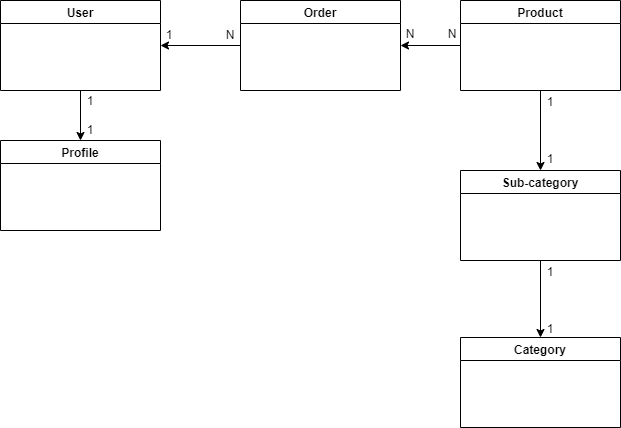

The diagram above was exported from draw.io. Its source (the exported page's mxGraphModel, read from the mxfile embedded in the PNG):
<mxGraphModel dx="1038" dy="579" grid="1" gridSize="10" guides="1" tooltips="1" connect="1" arrows="1" fold="1" page="1" pageScale="1" pageWidth="827" pageHeight="1169" math="0" shadow="0">
  <root>
    <mxCell id="0" />
    <mxCell id="1" parent="0" />
    <mxCell id="g25_m8e64dsqaF6YCm2c-6" style="edgeStyle=orthogonalEdgeStyle;rounded=0;orthogonalLoop=1;jettySize=auto;html=1;exitX=0.5;exitY=1;exitDx=0;exitDy=0;entryX=0.5;entryY=0;entryDx=0;entryDy=0;" edge="1" parent="1" source="g25_m8e64dsqaF6YCm2c-2" target="g25_m8e64dsqaF6YCm2c-3">
      <mxGeometry relative="1" as="geometry" />
    </mxCell>
    <mxCell id="g25_m8e64dsqaF6YCm2c-2" value="User" style="swimlane;" vertex="1" parent="1">
      <mxGeometry x="30" y="40" width="160" height="90" as="geometry" />
    </mxCell>
    <mxCell id="g25_m8e64dsqaF6YCm2c-3" value="Profile" style="swimlane;" vertex="1" parent="1">
      <mxGeometry x="30" y="180" width="160" height="90" as="geometry" />
    </mxCell>
    <mxCell id="g25_m8e64dsqaF6YCm2c-7" value="1&lt;br&gt;&lt;br&gt;1" style="text;html=1;strokeColor=none;fillColor=none;align=center;verticalAlign=middle;whiteSpace=wrap;rounded=0;" vertex="1" parent="1">
      <mxGeometry x="90" y="140" width="60" height="30" as="geometry" />
    </mxCell>
    <mxCell id="g25_m8e64dsqaF6YCm2c-9" style="edgeStyle=orthogonalEdgeStyle;rounded=0;orthogonalLoop=1;jettySize=auto;html=1;exitX=0;exitY=0.5;exitDx=0;exitDy=0;entryX=1;entryY=0.5;entryDx=0;entryDy=0;" edge="1" parent="1" source="g25_m8e64dsqaF6YCm2c-8" target="g25_m8e64dsqaF6YCm2c-2">
      <mxGeometry relative="1" as="geometry" />
    </mxCell>
    <mxCell id="g25_m8e64dsqaF6YCm2c-8" value="Order" style="swimlane;startSize=23;" vertex="1" parent="1">
      <mxGeometry x="270" y="40" width="160" height="90" as="geometry" />
    </mxCell>
    <mxCell id="g25_m8e64dsqaF6YCm2c-10" value="1&amp;nbsp; &amp;nbsp; &amp;nbsp; &amp;nbsp; &amp;nbsp; &amp;nbsp; &amp;nbsp; &amp;nbsp; N" style="text;html=1;strokeColor=none;fillColor=none;align=center;verticalAlign=middle;whiteSpace=wrap;rounded=0;" vertex="1" parent="1">
      <mxGeometry x="190" y="60" width="80" height="30" as="geometry" />
    </mxCell>
    <mxCell id="g25_m8e64dsqaF6YCm2c-12" style="edgeStyle=orthogonalEdgeStyle;rounded=0;orthogonalLoop=1;jettySize=auto;html=1;exitX=0;exitY=0.5;exitDx=0;exitDy=0;entryX=1;entryY=0.5;entryDx=0;entryDy=0;" edge="1" parent="1" source="g25_m8e64dsqaF6YCm2c-11" target="g25_m8e64dsqaF6YCm2c-8">
      <mxGeometry relative="1" as="geometry" />
    </mxCell>
    <mxCell id="g25_m8e64dsqaF6YCm2c-15" style="edgeStyle=orthogonalEdgeStyle;rounded=0;orthogonalLoop=1;jettySize=auto;html=1;exitX=0.5;exitY=1;exitDx=0;exitDy=0;entryX=0.5;entryY=0;entryDx=0;entryDy=0;" edge="1" parent="1" source="g25_m8e64dsqaF6YCm2c-11" target="g25_m8e64dsqaF6YCm2c-14">
      <mxGeometry relative="1" as="geometry" />
    </mxCell>
    <mxCell id="g25_m8e64dsqaF6YCm2c-11" value="Product" style="swimlane;startSize=23;" vertex="1" parent="1">
      <mxGeometry x="490" y="40" width="160" height="90" as="geometry" />
    </mxCell>
    <mxCell id="g25_m8e64dsqaF6YCm2c-13" value="N&amp;nbsp; &amp;nbsp; &amp;nbsp; &amp;nbsp; &amp;nbsp; N" style="text;html=1;strokeColor=none;fillColor=none;align=center;verticalAlign=middle;whiteSpace=wrap;rounded=0;" vertex="1" parent="1">
      <mxGeometry x="431" y="59" width="60" height="30" as="geometry" />
    </mxCell>
    <mxCell id="g25_m8e64dsqaF6YCm2c-18" style="edgeStyle=orthogonalEdgeStyle;rounded=0;orthogonalLoop=1;jettySize=auto;html=1;exitX=0.5;exitY=1;exitDx=0;exitDy=0;entryX=0.5;entryY=0;entryDx=0;entryDy=0;" edge="1" parent="1" source="g25_m8e64dsqaF6YCm2c-14" target="g25_m8e64dsqaF6YCm2c-17">
      <mxGeometry relative="1" as="geometry" />
    </mxCell>
    <mxCell id="g25_m8e64dsqaF6YCm2c-14" value="Sub-category" style="swimlane;startSize=23;" vertex="1" parent="1">
      <mxGeometry x="490" y="210" width="160" height="90" as="geometry" />
    </mxCell>
    <mxCell id="g25_m8e64dsqaF6YCm2c-16" value="1&lt;br&gt;&lt;br&gt;&lt;br&gt;&lt;br&gt;1" style="text;html=1;strokeColor=none;fillColor=none;align=center;verticalAlign=middle;whiteSpace=wrap;rounded=0;" vertex="1" parent="1">
      <mxGeometry x="550" y="130" width="60" height="80" as="geometry" />
    </mxCell>
    <mxCell id="g25_m8e64dsqaF6YCm2c-17" value="Category" style="swimlane;startSize=23;" vertex="1" parent="1">
      <mxGeometry x="490" y="377" width="160" height="90" as="geometry" />
    </mxCell>
    <mxCell id="g25_m8e64dsqaF6YCm2c-19" value="1&lt;br&gt;&lt;br&gt;&lt;br&gt;&lt;br&gt;1" style="text;html=1;strokeColor=none;fillColor=none;align=center;verticalAlign=middle;whiteSpace=wrap;rounded=0;" vertex="1" parent="1">
      <mxGeometry x="550" y="300" width="60" height="80" as="geometry" />
    </mxCell>
  </root>
</mxGraphModel>